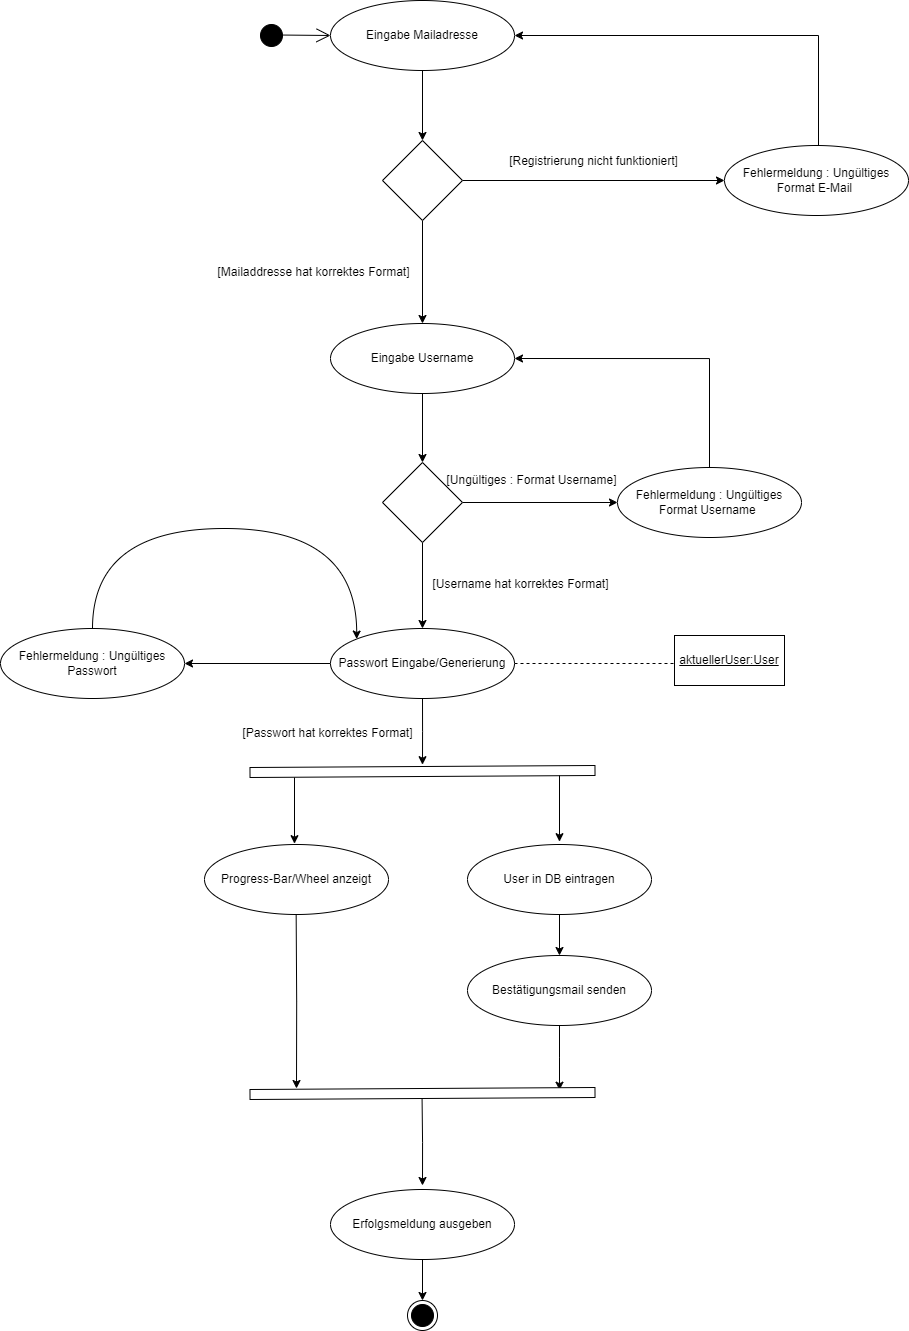

The diagram above was exported from draw.io. Its source (the exported page's mxGraphModel, read from the mxfile embedded in the PNG):
<mxGraphModel dx="2068" dy="986" grid="0" gridSize="10" guides="1" tooltips="1" connect="1" arrows="1" fold="1" page="0" pageScale="1" pageWidth="827" pageHeight="1169" background="#ffffff" math="0" shadow="0">
  <root>
    <mxCell id="0" />
    <mxCell id="1" parent="0" />
    <mxCell id="GDjz3-Cu_HXhJa4KRYtl-4" value="" style="endArrow=open;endFill=1;endSize=12;html=1;rounded=0;strokeColor=#000000;exitX=0.887;exitY=0.485;exitDx=0;exitDy=0;entryX=0;entryY=0.5;entryDx=0;entryDy=0;exitPerimeter=0;" parent="1" source="GDjz3-Cu_HXhJa4KRYtl-5" target="GDjz3-Cu_HXhJa4KRYtl-7" edge="1">
      <mxGeometry width="160" relative="1" as="geometry">
        <mxPoint x="240" y="65" as="sourcePoint" />
        <mxPoint x="240" y="180" as="targetPoint" />
      </mxGeometry>
    </mxCell>
    <mxCell id="GDjz3-Cu_HXhJa4KRYtl-5" value="" style="ellipse;html=1;shape=startState;fillColor=#000000;strokeColor=#000000;" parent="1" vertex="1">
      <mxGeometry x="-117" y="33" width="30" height="30" as="geometry" />
    </mxCell>
    <mxCell id="GeBjGixcd_h9orRUTiFF-1" style="edgeStyle=orthogonalEdgeStyle;rounded=0;orthogonalLoop=1;jettySize=auto;html=1;entryX=0.5;entryY=0;entryDx=0;entryDy=0;strokeColor=#000000;" parent="1" source="GDjz3-Cu_HXhJa4KRYtl-7" target="GDjz3-Cu_HXhJa4KRYtl-8" edge="1">
      <mxGeometry relative="1" as="geometry" />
    </mxCell>
    <mxCell id="GDjz3-Cu_HXhJa4KRYtl-7" value="&lt;font color=&quot;#000000&quot;&gt;Eingabe Mailadresse&lt;/font&gt;" style="ellipse;whiteSpace=wrap;html=1;strokeColor=#000000;align=center;fillColor=#ffffff;" parent="1" vertex="1">
      <mxGeometry x="-43" y="13" width="184" height="70" as="geometry" />
    </mxCell>
    <mxCell id="GeBjGixcd_h9orRUTiFF-5" style="edgeStyle=orthogonalEdgeStyle;rounded=0;orthogonalLoop=1;jettySize=auto;html=1;entryX=0;entryY=0.5;entryDx=0;entryDy=0;strokeColor=#000000;" parent="1" source="GDjz3-Cu_HXhJa4KRYtl-8" target="GeBjGixcd_h9orRUTiFF-2" edge="1">
      <mxGeometry relative="1" as="geometry" />
    </mxCell>
    <mxCell id="GeBjGixcd_h9orRUTiFF-7" style="edgeStyle=orthogonalEdgeStyle;rounded=0;orthogonalLoop=1;jettySize=auto;html=1;entryX=0.5;entryY=0;entryDx=0;entryDy=0;strokeColor=#000000;" parent="1" source="GDjz3-Cu_HXhJa4KRYtl-8" target="GeBjGixcd_h9orRUTiFF-6" edge="1">
      <mxGeometry relative="1" as="geometry" />
    </mxCell>
    <mxCell id="GDjz3-Cu_HXhJa4KRYtl-8" value="" style="rhombus;whiteSpace=wrap;html=1;align=left;fillColor=#ffffff;strokeColor=#000000;" parent="1" vertex="1">
      <mxGeometry x="9" y="153" width="80" height="80" as="geometry" />
    </mxCell>
    <mxCell id="E9Pfx5Bkp2HK5E3Wv4zl-19" value="[Mailaddresse hat korrektes Format]" style="text;html=1;align=center;verticalAlign=middle;resizable=0;points=[];autosize=1;strokeColor=none;fillColor=none;fontColor=#000000;" parent="1" vertex="1">
      <mxGeometry x="-165" y="272" width="210" height="26" as="geometry" />
    </mxCell>
    <mxCell id="GeBjGixcd_h9orRUTiFF-3" style="edgeStyle=elbowEdgeStyle;rounded=0;orthogonalLoop=1;jettySize=auto;html=1;entryX=1;entryY=0.5;entryDx=0;entryDy=0;strokeColor=#000000;jumpStyle=sharp;" parent="1" source="GeBjGixcd_h9orRUTiFF-2" target="GDjz3-Cu_HXhJa4KRYtl-7" edge="1">
      <mxGeometry relative="1" as="geometry">
        <Array as="points">
          <mxPoint x="445" y="129" />
        </Array>
      </mxGeometry>
    </mxCell>
    <mxCell id="GeBjGixcd_h9orRUTiFF-2" value="&lt;font color=&quot;#000000&quot;&gt;Fehlermeldung : Ungültiges Format E-Mail&amp;nbsp;&lt;/font&gt;" style="ellipse;whiteSpace=wrap;html=1;strokeColor=#000000;align=center;fillColor=#ffffff;" parent="1" vertex="1">
      <mxGeometry x="351" y="158" width="184" height="70" as="geometry" />
    </mxCell>
    <mxCell id="GeBjGixcd_h9orRUTiFF-4" value="[Registrierung nicht funktioniert]" style="text;html=1;align=center;verticalAlign=middle;resizable=0;points=[];autosize=1;strokeColor=none;fillColor=none;fontColor=#000000;" parent="1" vertex="1">
      <mxGeometry x="126" y="161" width="187" height="26" as="geometry" />
    </mxCell>
    <mxCell id="GeBjGixcd_h9orRUTiFF-16" style="edgeStyle=orthogonalEdgeStyle;rounded=0;orthogonalLoop=1;jettySize=auto;html=1;entryX=0.5;entryY=0;entryDx=0;entryDy=0;strokeColor=#000000;" parent="1" source="GeBjGixcd_h9orRUTiFF-6" target="GeBjGixcd_h9orRUTiFF-12" edge="1">
      <mxGeometry relative="1" as="geometry" />
    </mxCell>
    <mxCell id="GeBjGixcd_h9orRUTiFF-6" value="&lt;font color=&quot;#000000&quot;&gt;Eingabe Username&lt;/font&gt;" style="ellipse;whiteSpace=wrap;html=1;strokeColor=#000000;align=center;fillColor=#ffffff;" parent="1" vertex="1">
      <mxGeometry x="-43" y="336" width="184" height="70" as="geometry" />
    </mxCell>
    <mxCell id="GeBjGixcd_h9orRUTiFF-9" style="edgeStyle=orthogonalEdgeStyle;rounded=0;orthogonalLoop=1;jettySize=auto;html=1;dashed=1;strokeColor=#000000;endArrow=none;endFill=0;" parent="1" source="GeBjGixcd_h9orRUTiFF-8" edge="1">
      <mxGeometry relative="1" as="geometry">
        <mxPoint x="302.16666666666674" y="676" as="targetPoint" />
      </mxGeometry>
    </mxCell>
    <mxCell id="GeBjGixcd_h9orRUTiFF-35" style="edgeStyle=orthogonalEdgeStyle;rounded=0;orthogonalLoop=1;jettySize=auto;html=1;strokeColor=#000000;" parent="1" source="GeBjGixcd_h9orRUTiFF-8" edge="1">
      <mxGeometry relative="1" as="geometry">
        <mxPoint x="49" y="777.1724137931035" as="targetPoint" />
      </mxGeometry>
    </mxCell>
    <mxCell id="XDnWxNJ7TX_FmJVLZWBz-2" style="edgeStyle=orthogonalEdgeStyle;rounded=0;orthogonalLoop=1;jettySize=auto;html=1;entryX=1;entryY=0.5;entryDx=0;entryDy=0;strokeColor=#000000;" edge="1" parent="1" source="GeBjGixcd_h9orRUTiFF-8" target="XDnWxNJ7TX_FmJVLZWBz-1">
      <mxGeometry relative="1" as="geometry" />
    </mxCell>
    <mxCell id="GeBjGixcd_h9orRUTiFF-8" value="&lt;font color=&quot;#000000&quot;&gt;Passwort Eingabe/Generierung&lt;/font&gt;" style="ellipse;whiteSpace=wrap;html=1;strokeColor=#000000;align=center;fillColor=#ffffff;" parent="1" vertex="1">
      <mxGeometry x="-43" y="641" width="184" height="70" as="geometry" />
    </mxCell>
    <mxCell id="GeBjGixcd_h9orRUTiFF-11" value="&lt;u&gt;aktuellerUser:User&lt;/u&gt;" style="html=1;whiteSpace=wrap;fillColor=#ffffff;fontColor=#000000;align=center;labelPosition=center;verticalLabelPosition=middle;verticalAlign=middle;strokeColor=#000000;" parent="1" vertex="1">
      <mxGeometry x="301" y="648" width="110" height="50" as="geometry" />
    </mxCell>
    <mxCell id="GeBjGixcd_h9orRUTiFF-15" style="edgeStyle=orthogonalEdgeStyle;rounded=0;orthogonalLoop=1;jettySize=auto;html=1;entryX=0.5;entryY=0;entryDx=0;entryDy=0;strokeColor=#000000;" parent="1" source="GeBjGixcd_h9orRUTiFF-12" target="GeBjGixcd_h9orRUTiFF-8" edge="1">
      <mxGeometry relative="1" as="geometry" />
    </mxCell>
    <mxCell id="GeBjGixcd_h9orRUTiFF-18" style="edgeStyle=orthogonalEdgeStyle;rounded=0;orthogonalLoop=1;jettySize=auto;html=1;entryX=0;entryY=0.5;entryDx=0;entryDy=0;strokeColor=#000000;" parent="1" source="GeBjGixcd_h9orRUTiFF-12" target="GeBjGixcd_h9orRUTiFF-17" edge="1">
      <mxGeometry relative="1" as="geometry" />
    </mxCell>
    <mxCell id="GeBjGixcd_h9orRUTiFF-12" value="" style="rhombus;whiteSpace=wrap;html=1;align=left;fillColor=#ffffff;strokeColor=#000000;" parent="1" vertex="1">
      <mxGeometry x="9" y="475" width="80" height="80" as="geometry" />
    </mxCell>
    <mxCell id="GeBjGixcd_h9orRUTiFF-13" value="[Username hat korrektes Format]" style="text;html=1;align=center;verticalAlign=middle;resizable=0;points=[];autosize=1;strokeColor=none;fillColor=none;fontColor=#000000;" parent="1" vertex="1">
      <mxGeometry x="50" y="584" width="194" height="26" as="geometry" />
    </mxCell>
    <mxCell id="GeBjGixcd_h9orRUTiFF-17" value="&lt;font color=&quot;#000000&quot;&gt;Fehlermeldung : Ungültiges Format Username&amp;nbsp;&lt;/font&gt;" style="ellipse;whiteSpace=wrap;html=1;strokeColor=#000000;align=center;fillColor=#ffffff;" parent="1" vertex="1">
      <mxGeometry x="244" y="480" width="184" height="70" as="geometry" />
    </mxCell>
    <mxCell id="GeBjGixcd_h9orRUTiFF-20" style="edgeStyle=orthogonalEdgeStyle;rounded=0;orthogonalLoop=1;jettySize=auto;html=1;entryX=1;entryY=0.5;entryDx=0;entryDy=0;strokeColor=#000000;exitX=0.5;exitY=0;exitDx=0;exitDy=0;" parent="1" source="GeBjGixcd_h9orRUTiFF-17" target="GeBjGixcd_h9orRUTiFF-6" edge="1">
      <mxGeometry relative="1" as="geometry">
        <mxPoint x="336" y="371" as="sourcePoint" />
        <mxPoint x="205.00000000000023" y="381" as="targetPoint" />
      </mxGeometry>
    </mxCell>
    <mxCell id="GeBjGixcd_h9orRUTiFF-22" value="[Ungültiges : Format Username]" style="text;html=1;align=center;verticalAlign=middle;resizable=0;points=[];autosize=1;strokeColor=none;fillColor=none;fontColor=#000000;" parent="1" vertex="1">
      <mxGeometry x="64" y="480" width="188" height="26" as="geometry" />
    </mxCell>
    <mxCell id="GeBjGixcd_h9orRUTiFF-34" value="" style="shape=flexArrow;html=1;rounded=0;strokeColor=#000000;endArrow=none;endFill=0;fillColor=default;" parent="1" edge="1">
      <mxGeometry width="100" relative="1" as="geometry">
        <mxPoint x="-124" y="785" as="sourcePoint" />
        <mxPoint x="222" y="783" as="targetPoint" />
      </mxGeometry>
    </mxCell>
    <mxCell id="GeBjGixcd_h9orRUTiFF-36" style="edgeStyle=orthogonalEdgeStyle;rounded=0;orthogonalLoop=1;jettySize=auto;html=1;strokeColor=#000000;" parent="1" edge="1">
      <mxGeometry relative="1" as="geometry">
        <mxPoint x="-79" y="856.1724137931035" as="targetPoint" />
        <mxPoint x="-79" y="790" as="sourcePoint" />
      </mxGeometry>
    </mxCell>
    <mxCell id="GeBjGixcd_h9orRUTiFF-37" style="edgeStyle=orthogonalEdgeStyle;rounded=0;orthogonalLoop=1;jettySize=auto;html=1;strokeColor=#000000;" parent="1" edge="1">
      <mxGeometry relative="1" as="geometry">
        <mxPoint x="186" y="854.1724137931035" as="targetPoint" />
        <mxPoint x="186" y="788" as="sourcePoint" />
      </mxGeometry>
    </mxCell>
    <mxCell id="GeBjGixcd_h9orRUTiFF-38" value="&lt;font color=&quot;#000000&quot;&gt;Progress-Bar/Wheel anzeigt&lt;/font&gt;" style="ellipse;whiteSpace=wrap;html=1;strokeColor=#000000;align=center;fillColor=#ffffff;" parent="1" vertex="1">
      <mxGeometry x="-169" y="857" width="184" height="70" as="geometry" />
    </mxCell>
    <mxCell id="GeBjGixcd_h9orRUTiFF-41" style="edgeStyle=orthogonalEdgeStyle;rounded=0;orthogonalLoop=1;jettySize=auto;html=1;entryX=0.5;entryY=0;entryDx=0;entryDy=0;strokeColor=#000000;" parent="1" source="GeBjGixcd_h9orRUTiFF-39" target="GeBjGixcd_h9orRUTiFF-40" edge="1">
      <mxGeometry relative="1" as="geometry" />
    </mxCell>
    <mxCell id="GeBjGixcd_h9orRUTiFF-39" value="&lt;font color=&quot;#000000&quot;&gt;User in DB eintragen&lt;/font&gt;" style="ellipse;whiteSpace=wrap;html=1;strokeColor=#000000;align=center;fillColor=#ffffff;" parent="1" vertex="1">
      <mxGeometry x="94" y="857" width="184" height="70" as="geometry" />
    </mxCell>
    <mxCell id="GeBjGixcd_h9orRUTiFF-43" style="edgeStyle=orthogonalEdgeStyle;rounded=0;orthogonalLoop=1;jettySize=auto;html=1;strokeColor=#000000;" parent="1" source="GeBjGixcd_h9orRUTiFF-40" edge="1">
      <mxGeometry relative="1" as="geometry">
        <mxPoint x="186.00000000000023" y="1102.689655172414" as="targetPoint" />
      </mxGeometry>
    </mxCell>
    <mxCell id="GeBjGixcd_h9orRUTiFF-40" value="&lt;font color=&quot;#000000&quot;&gt;Bestätigungsmail senden&lt;/font&gt;" style="ellipse;whiteSpace=wrap;html=1;strokeColor=#000000;align=center;fillColor=#ffffff;" parent="1" vertex="1">
      <mxGeometry x="94" y="968" width="184" height="70" as="geometry" />
    </mxCell>
    <mxCell id="GeBjGixcd_h9orRUTiFF-42" value="" style="shape=flexArrow;html=1;rounded=0;strokeColor=#000000;endArrow=none;endFill=0;fillColor=default;" parent="1" edge="1">
      <mxGeometry width="100" relative="1" as="geometry">
        <mxPoint x="-124" y="1107" as="sourcePoint" />
        <mxPoint x="222" y="1105" as="targetPoint" />
      </mxGeometry>
    </mxCell>
    <mxCell id="GeBjGixcd_h9orRUTiFF-44" style="edgeStyle=orthogonalEdgeStyle;rounded=0;orthogonalLoop=1;jettySize=auto;html=1;strokeColor=#000000;" parent="1" edge="1">
      <mxGeometry relative="1" as="geometry">
        <mxPoint x="-77" y="1101" as="targetPoint" />
        <mxPoint x="-77.33999999999997" y="927" as="sourcePoint" />
      </mxGeometry>
    </mxCell>
    <mxCell id="GeBjGixcd_h9orRUTiFF-45" style="edgeStyle=orthogonalEdgeStyle;rounded=0;orthogonalLoop=1;jettySize=auto;html=1;strokeColor=#000000;" parent="1" edge="1">
      <mxGeometry relative="1" as="geometry">
        <mxPoint x="49" y="1198" as="targetPoint" />
        <mxPoint x="48.57000000000002" y="1111" as="sourcePoint" />
      </mxGeometry>
    </mxCell>
    <mxCell id="GeBjGixcd_h9orRUTiFF-50" style="edgeStyle=orthogonalEdgeStyle;rounded=0;orthogonalLoop=1;jettySize=auto;html=1;entryX=0.5;entryY=0;entryDx=0;entryDy=0;strokeColor=#000000;" parent="1" source="GeBjGixcd_h9orRUTiFF-46" target="GeBjGixcd_h9orRUTiFF-48" edge="1">
      <mxGeometry relative="1" as="geometry" />
    </mxCell>
    <mxCell id="GeBjGixcd_h9orRUTiFF-46" value="&lt;font color=&quot;#000000&quot;&gt;Erfolgsmeldung ausgeben&lt;/font&gt;" style="ellipse;whiteSpace=wrap;html=1;strokeColor=#000000;align=center;fillColor=#ffffff;" parent="1" vertex="1">
      <mxGeometry x="-43" y="1202" width="184" height="70" as="geometry" />
    </mxCell>
    <mxCell id="GeBjGixcd_h9orRUTiFF-48" value="" style="ellipse;html=1;shape=endState;fillColor=#000000;strokeColor=#000000;" parent="1" vertex="1">
      <mxGeometry x="34" y="1313" width="30" height="30" as="geometry" />
    </mxCell>
    <mxCell id="XDnWxNJ7TX_FmJVLZWBz-3" style="edgeStyle=elbowEdgeStyle;rounded=0;orthogonalLoop=1;jettySize=auto;html=1;strokeColor=#000000;exitX=0.5;exitY=0;exitDx=0;exitDy=0;curved=1;entryX=0;entryY=0;entryDx=0;entryDy=0;" edge="1" parent="1" source="XDnWxNJ7TX_FmJVLZWBz-1" target="GeBjGixcd_h9orRUTiFF-8">
      <mxGeometry relative="1" as="geometry">
        <mxPoint x="-160" y="539" as="targetPoint" />
        <mxPoint x="-263" y="603.62" as="sourcePoint" />
        <Array as="points">
          <mxPoint x="-281" y="541" />
        </Array>
      </mxGeometry>
    </mxCell>
    <mxCell id="XDnWxNJ7TX_FmJVLZWBz-1" value="&lt;font color=&quot;#000000&quot;&gt;Fehlermeldung : Ungültiges Passwort&lt;/font&gt;" style="ellipse;whiteSpace=wrap;html=1;strokeColor=#000000;align=center;fillColor=#ffffff;" vertex="1" parent="1">
      <mxGeometry x="-373" y="641" width="184" height="70" as="geometry" />
    </mxCell>
    <mxCell id="XDnWxNJ7TX_FmJVLZWBz-6" value="[Passwort hat korrektes Format]" style="text;html=1;align=center;verticalAlign=middle;resizable=0;points=[];autosize=1;strokeColor=none;fillColor=none;fontColor=#000000;" vertex="1" parent="1">
      <mxGeometry x="-140" y="733" width="188" height="26" as="geometry" />
    </mxCell>
  </root>
</mxGraphModel>